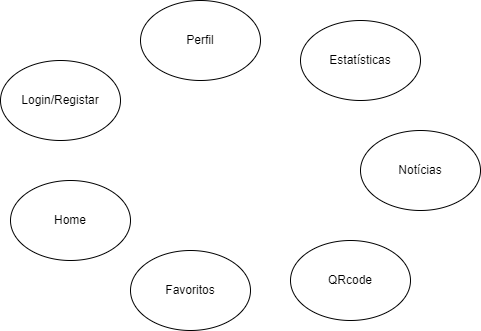

The diagram above was exported from draw.io. Its source (the exported page's mxGraphModel, read from the mxfile embedded in the PNG):
<mxGraphModel dx="1164" dy="455" grid="1" gridSize="10" guides="1" tooltips="1" connect="1" arrows="1" fold="1" page="1" pageScale="1" pageWidth="827" pageHeight="1169" math="0" shadow="0">
  <root>
    <mxCell id="0" />
    <mxCell id="1" parent="0" />
    <mxCell id="S4UYNJ0e3FR7OL56wmO3-1" value="Login/Registar" style="ellipse;whiteSpace=wrap;html=1;" parent="1" vertex="1">
      <mxGeometry x="80" y="170" width="120" height="80" as="geometry" />
    </mxCell>
    <mxCell id="S4UYNJ0e3FR7OL56wmO3-2" value="Notícias" style="ellipse;whiteSpace=wrap;html=1;" parent="1" vertex="1">
      <mxGeometry x="440" y="240" width="120" height="80" as="geometry" />
    </mxCell>
    <mxCell id="S4UYNJ0e3FR7OL56wmO3-3" value="Perfil" style="ellipse;whiteSpace=wrap;html=1;" parent="1" vertex="1">
      <mxGeometry x="220" y="110" width="120" height="80" as="geometry" />
    </mxCell>
    <mxCell id="S4UYNJ0e3FR7OL56wmO3-4" value="Home" style="ellipse;whiteSpace=wrap;html=1;" parent="1" vertex="1">
      <mxGeometry x="90" y="290" width="120" height="80" as="geometry" />
    </mxCell>
    <mxCell id="S4UYNJ0e3FR7OL56wmO3-5" value="Estatísticas" style="ellipse;whiteSpace=wrap;html=1;" parent="1" vertex="1">
      <mxGeometry x="380" y="130" width="120" height="80" as="geometry" />
    </mxCell>
    <mxCell id="S4UYNJ0e3FR7OL56wmO3-6" value="Favoritos" style="ellipse;whiteSpace=wrap;html=1;" parent="1" vertex="1">
      <mxGeometry x="210" y="360" width="120" height="80" as="geometry" />
    </mxCell>
    <mxCell id="vdNxrarFie-AzW9wnbUT-1" value="QRcode" style="ellipse;whiteSpace=wrap;html=1;" vertex="1" parent="1">
      <mxGeometry x="370" y="350" width="120" height="80" as="geometry" />
    </mxCell>
  </root>
</mxGraphModel>